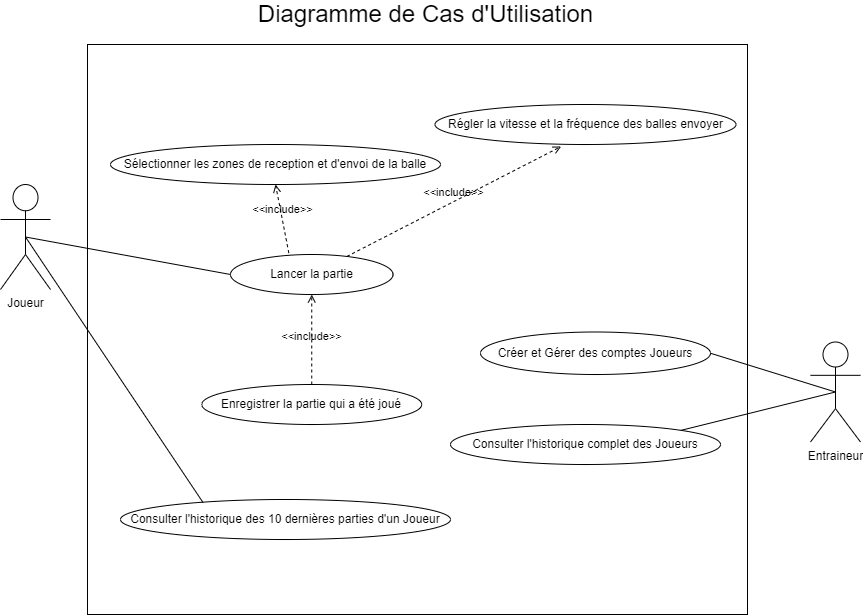

The diagram above was exported from draw.io. Its source (the exported page's mxGraphModel, read from the mxfile embedded in the PNG):
<mxGraphModel dx="1038" dy="641" grid="1" gridSize="10" guides="1" tooltips="1" connect="1" arrows="1" fold="1" page="1" pageScale="1" pageWidth="827" pageHeight="1169" math="0" shadow="0">
  <root>
    <mxCell id="0" />
    <mxCell id="1" parent="0" />
    <mxCell id="Qq6qDl6UiFD4bfR4TxRN-4" value="" style="rounded=0;whiteSpace=wrap;html=1;" parent="1" vertex="1">
      <mxGeometry x="167" y="90" width="660" height="570" as="geometry" />
    </mxCell>
    <mxCell id="Qq6qDl6UiFD4bfR4TxRN-2" value="Entraineur" style="shape=umlActor;verticalLabelPosition=bottom;verticalAlign=top;html=1;outlineConnect=0;" parent="1" vertex="1">
      <mxGeometry x="890" y="387.5" width="50" height="100" as="geometry" />
    </mxCell>
    <mxCell id="Qq6qDl6UiFD4bfR4TxRN-6" value="Créer et Gérer des comptes Joueurs" style="ellipse;whiteSpace=wrap;html=1;" parent="1" vertex="1">
      <mxGeometry x="560" y="377.5" width="230" height="42.5" as="geometry" />
    </mxCell>
    <mxCell id="Qq6qDl6UiFD4bfR4TxRN-13" value="Joueur&lt;br&gt;" style="shape=umlActor;verticalLabelPosition=bottom;verticalAlign=top;html=1;outlineConnect=0;" parent="1" vertex="1">
      <mxGeometry x="80" y="230" width="50" height="105" as="geometry" />
    </mxCell>
    <mxCell id="Qq6qDl6UiFD4bfR4TxRN-15" value="Régler la vitesse et la fréquence des balles envoyer" style="ellipse;whiteSpace=wrap;html=1;" parent="1" vertex="1">
      <mxGeometry x="514.5" y="150" width="301" height="40" as="geometry" />
    </mxCell>
    <mxCell id="Qq6qDl6UiFD4bfR4TxRN-16" value="Sélectionner les zones de reception et d'envoi de la balle" style="ellipse;whiteSpace=wrap;html=1;" parent="1" vertex="1">
      <mxGeometry x="190" y="190" width="330" height="40" as="geometry" />
    </mxCell>
    <mxCell id="rO9WbgomSib0iG5ZYwTp-17" value="Enregistrer la partie qui a été joué" style="ellipse;whiteSpace=wrap;html=1;" parent="1" vertex="1">
      <mxGeometry x="281.25" y="430" width="220" height="40" as="geometry" />
    </mxCell>
    <mxCell id="rO9WbgomSib0iG5ZYwTp-20" value="Consulter&amp;nbsp;l'historique complet des Joueurs" style="ellipse;whiteSpace=wrap;html=1;" parent="1" vertex="1">
      <mxGeometry x="530" y="470" width="270" height="40" as="geometry" />
    </mxCell>
    <mxCell id="rO9WbgomSib0iG5ZYwTp-21" value="Consulter&amp;nbsp;l'historique des 10 dernières parties d'un Joueur" style="ellipse;whiteSpace=wrap;html=1;" parent="1" vertex="1">
      <mxGeometry x="200" y="545" width="330" height="40" as="geometry" />
    </mxCell>
    <mxCell id="rO9WbgomSib0iG5ZYwTp-22" style="edgeStyle=orthogonalEdgeStyle;rounded=0;orthogonalLoop=1;jettySize=auto;html=1;exitX=0.5;exitY=1;exitDx=0;exitDy=0;" parent="1" source="rO9WbgomSib0iG5ZYwTp-20" target="rO9WbgomSib0iG5ZYwTp-20" edge="1">
      <mxGeometry relative="1" as="geometry" />
    </mxCell>
    <mxCell id="rO9WbgomSib0iG5ZYwTp-28" value="" style="endArrow=none;html=1;rounded=0;entryX=0.5;entryY=0.5;entryDx=0;entryDy=0;entryPerimeter=0;exitX=1;exitY=0.5;exitDx=0;exitDy=0;" parent="1" source="Qq6qDl6UiFD4bfR4TxRN-6" target="Qq6qDl6UiFD4bfR4TxRN-2" edge="1">
      <mxGeometry width="50" height="50" relative="1" as="geometry">
        <mxPoint x="440" y="460" as="sourcePoint" />
        <mxPoint x="490" y="410" as="targetPoint" />
      </mxGeometry>
    </mxCell>
    <mxCell id="rO9WbgomSib0iG5ZYwTp-29" value="&lt;font style=&quot;font-size: 24px&quot;&gt;Diagramme de Cas d'Utilisation&lt;/font&gt;" style="text;html=1;resizable=0;autosize=1;align=center;verticalAlign=middle;points=[];fillColor=none;strokeColor=none;rounded=0;" parent="1" vertex="1">
      <mxGeometry x="330" y="50" width="350" height="20" as="geometry" />
    </mxCell>
    <mxCell id="rO9WbgomSib0iG5ZYwTp-34" value="" style="endArrow=none;html=1;rounded=0;entryX=0.5;entryY=0.5;entryDx=0;entryDy=0;entryPerimeter=0;exitX=0.25;exitY=0.075;exitDx=0;exitDy=0;exitPerimeter=0;" parent="1" source="rO9WbgomSib0iG5ZYwTp-21" target="Qq6qDl6UiFD4bfR4TxRN-13" edge="1">
      <mxGeometry width="50" height="50" relative="1" as="geometry">
        <mxPoint x="290" y="370" as="sourcePoint" />
        <mxPoint x="115" y="267.5" as="targetPoint" />
      </mxGeometry>
    </mxCell>
    <mxCell id="rO9WbgomSib0iG5ZYwTp-35" value="" style="endArrow=none;html=1;rounded=0;entryX=1;entryY=0;entryDx=0;entryDy=0;exitX=0.5;exitY=0.5;exitDx=0;exitDy=0;exitPerimeter=0;" parent="1" source="Qq6qDl6UiFD4bfR4TxRN-2" target="rO9WbgomSib0iG5ZYwTp-20" edge="1">
      <mxGeometry width="50" height="50" relative="1" as="geometry">
        <mxPoint x="300" y="380" as="sourcePoint" />
        <mxPoint x="125" y="277.5" as="targetPoint" />
      </mxGeometry>
    </mxCell>
    <mxCell id="rO9WbgomSib0iG5ZYwTp-40" value="" style="endArrow=none;html=1;rounded=0;entryX=0;entryY=0.5;entryDx=0;entryDy=0;exitX=0.5;exitY=0.5;exitDx=0;exitDy=0;exitPerimeter=0;" parent="1" source="Qq6qDl6UiFD4bfR4TxRN-13" target="fOw21_Qq-Z6RJBxuP_dM-2" edge="1">
      <mxGeometry width="50" height="50" relative="1" as="geometry">
        <mxPoint x="120" y="260" as="sourcePoint" />
        <mxPoint x="-32.5" y="215" as="targetPoint" />
      </mxGeometry>
    </mxCell>
    <mxCell id="rO9WbgomSib0iG5ZYwTp-43" value="&amp;lt;&amp;lt;include&amp;gt;&amp;gt;" style="html=1;verticalAlign=bottom;labelBackgroundColor=none;endArrow=open;endFill=0;dashed=1;rounded=0;entryX=0.5;entryY=1;entryDx=0;entryDy=0;exitX=0.359;exitY=-0.035;exitDx=0;exitDy=0;exitPerimeter=0;" parent="1" source="fOw21_Qq-Z6RJBxuP_dM-2" target="Qq6qDl6UiFD4bfR4TxRN-16" edge="1">
      <mxGeometry width="160" relative="1" as="geometry">
        <mxPoint x="348.75" y="337.5" as="sourcePoint" />
        <mxPoint x="484.0380592228744" y="425.85786437626905" as="targetPoint" />
      </mxGeometry>
    </mxCell>
    <mxCell id="fOw21_Qq-Z6RJBxuP_dM-2" value="Lancer la partie" style="ellipse;whiteSpace=wrap;html=1;" parent="1" vertex="1">
      <mxGeometry x="310" y="300" width="162.5" height="40" as="geometry" />
    </mxCell>
    <mxCell id="fOw21_Qq-Z6RJBxuP_dM-3" value="&amp;lt;&amp;lt;include&amp;gt;&amp;gt;" style="html=1;verticalAlign=bottom;labelBackgroundColor=none;endArrow=open;endFill=0;dashed=1;rounded=0;entryX=0.419;entryY=1.05;entryDx=0;entryDy=0;entryPerimeter=0;" parent="1" source="fOw21_Qq-Z6RJBxuP_dM-2" target="Qq6qDl6UiFD4bfR4TxRN-15" edge="1">
      <mxGeometry width="160" relative="1" as="geometry">
        <mxPoint x="382.7032851276065" y="189.9174964346421" as="sourcePoint" />
        <mxPoint x="451.25" y="297.5" as="targetPoint" />
      </mxGeometry>
    </mxCell>
    <mxCell id="38XwxDcxqOHhbdAYvUt_-1" value="&amp;lt;&amp;lt;include&amp;gt;&amp;gt;" style="html=1;verticalAlign=bottom;labelBackgroundColor=none;endArrow=open;endFill=0;dashed=1;rounded=0;exitX=0.5;exitY=0;exitDx=0;exitDy=0;entryX=0.5;entryY=1;entryDx=0;entryDy=0;" parent="1" source="rO9WbgomSib0iG5ZYwTp-17" target="fOw21_Qq-Z6RJBxuP_dM-2" edge="1">
      <mxGeometry x="-0.1428" width="160" relative="1" as="geometry">
        <mxPoint x="460" y="380" as="sourcePoint" />
        <mxPoint x="381" y="350" as="targetPoint" />
        <mxPoint as="offset" />
      </mxGeometry>
    </mxCell>
  </root>
</mxGraphModel>